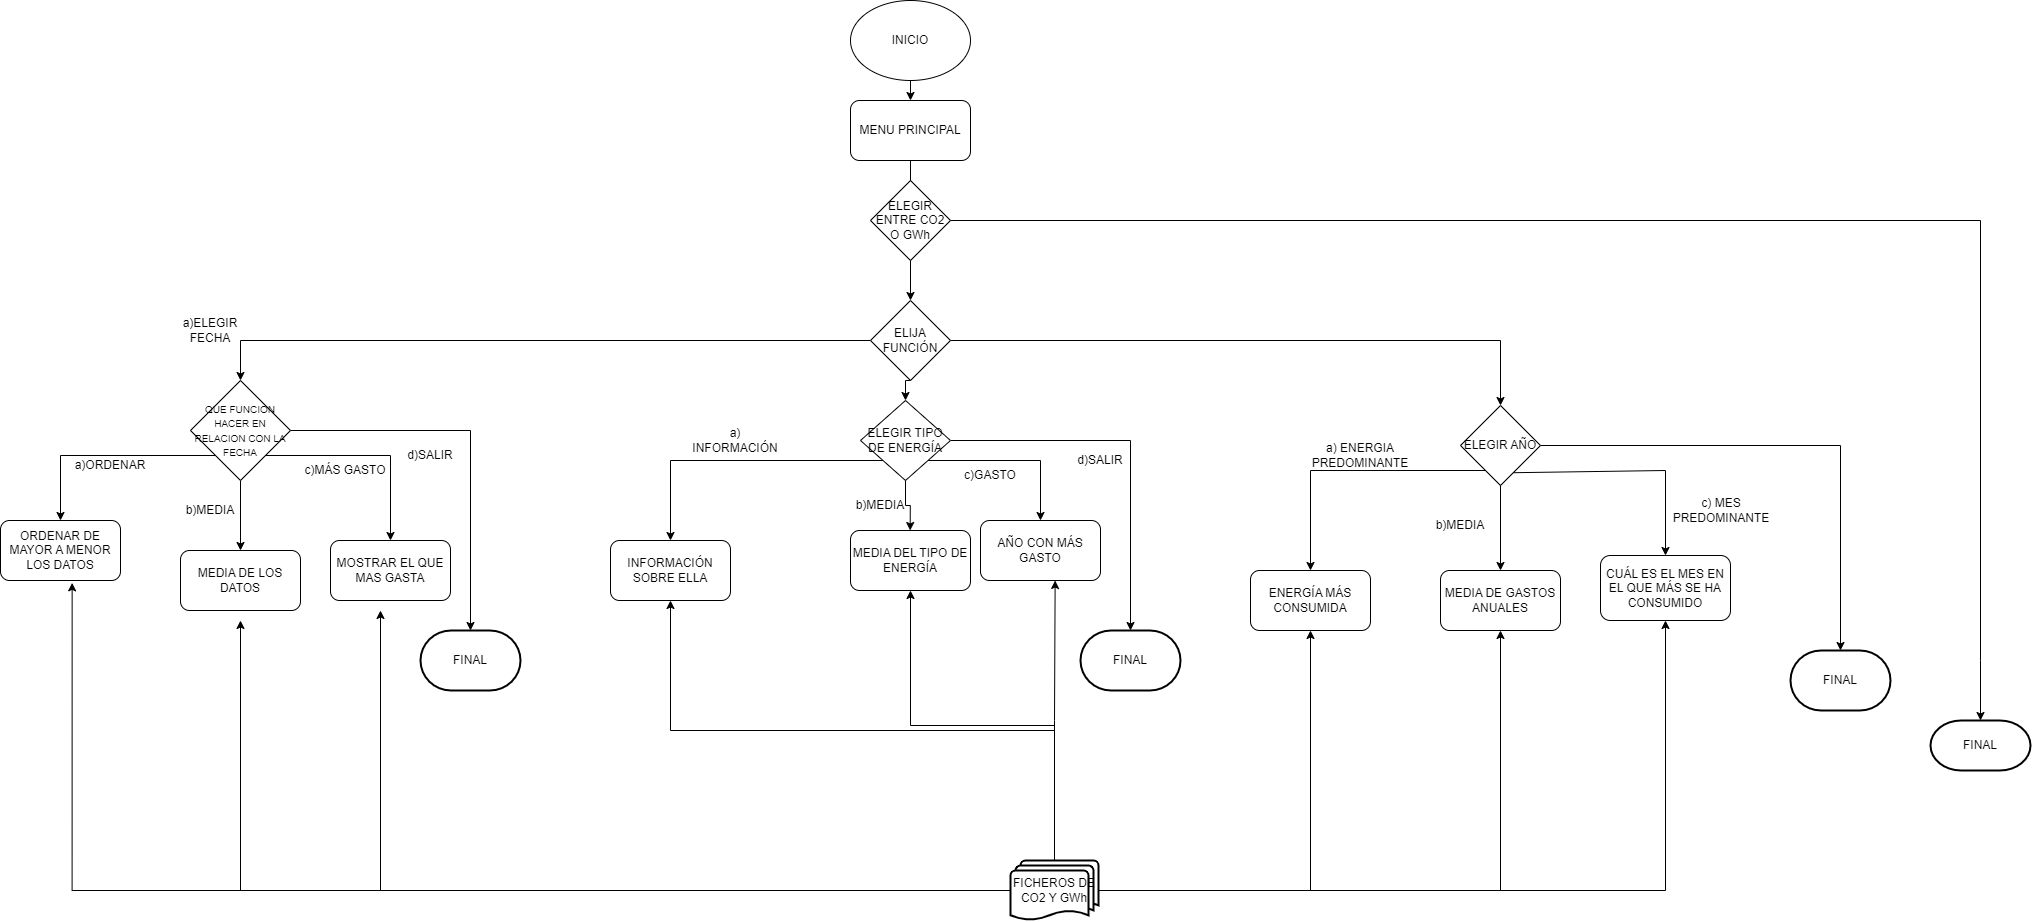

The diagram above was exported from draw.io. Its source (the exported page's mxGraphModel, read from the mxfile embedded in the PNG):
<mxGraphModel dx="2903" dy="1158" grid="1" gridSize="10" guides="1" tooltips="1" connect="1" arrows="1" fold="1" page="1" pageScale="1" pageWidth="827" pageHeight="1169" math="0" shadow="0">
  <root>
    <mxCell id="0" />
    <mxCell id="1" parent="0" />
    <mxCell id="IpUC4_d0LnTNgPalihhx-1" value="INICIO" style="ellipse;whiteSpace=wrap;html=1;" vertex="1" parent="1">
      <mxGeometry x="340" width="120" height="80" as="geometry" />
    </mxCell>
    <mxCell id="IpUC4_d0LnTNgPalihhx-2" value="" style="endArrow=classic;html=1;exitX=0.5;exitY=1;exitDx=0;exitDy=0;" edge="1" parent="1" source="IpUC4_d0LnTNgPalihhx-1" target="IpUC4_d0LnTNgPalihhx-3">
      <mxGeometry width="50" height="50" relative="1" as="geometry">
        <mxPoint x="414" y="140" as="sourcePoint" />
        <mxPoint x="400" y="150" as="targetPoint" />
      </mxGeometry>
    </mxCell>
    <mxCell id="IpUC4_d0LnTNgPalihhx-3" value="MENU PRINCIPAL" style="rounded=1;whiteSpace=wrap;html=1;" vertex="1" parent="1">
      <mxGeometry x="340" y="100" width="120" height="60" as="geometry" />
    </mxCell>
    <mxCell id="IpUC4_d0LnTNgPalihhx-4" value="" style="endArrow=classic;html=1;exitX=0.5;exitY=1;exitDx=0;exitDy=0;" edge="1" parent="1" source="IpUC4_d0LnTNgPalihhx-3" target="IpUC4_d0LnTNgPalihhx-5">
      <mxGeometry width="50" height="50" relative="1" as="geometry">
        <mxPoint x="390" y="260" as="sourcePoint" />
        <mxPoint x="400" y="230" as="targetPoint" />
      </mxGeometry>
    </mxCell>
    <mxCell id="IpUC4_d0LnTNgPalihhx-20" style="edgeStyle=orthogonalEdgeStyle;rounded=0;orthogonalLoop=1;jettySize=auto;html=1;exitX=0.5;exitY=1;exitDx=0;exitDy=0;entryX=0.5;entryY=0;entryDx=0;entryDy=0;" edge="1" parent="1" source="IpUC4_d0LnTNgPalihhx-5" target="IpUC4_d0LnTNgPalihhx-22">
      <mxGeometry relative="1" as="geometry">
        <mxPoint x="400" y="390" as="targetPoint" />
      </mxGeometry>
    </mxCell>
    <mxCell id="IpUC4_d0LnTNgPalihhx-25" style="edgeStyle=orthogonalEdgeStyle;rounded=0;orthogonalLoop=1;jettySize=auto;html=1;exitX=0;exitY=0.5;exitDx=0;exitDy=0;entryX=0.5;entryY=0;entryDx=0;entryDy=0;" edge="1" parent="1" source="IpUC4_d0LnTNgPalihhx-5" target="IpUC4_d0LnTNgPalihhx-9">
      <mxGeometry relative="1" as="geometry">
        <Array as="points">
          <mxPoint x="-270" y="340" />
        </Array>
      </mxGeometry>
    </mxCell>
    <mxCell id="IpUC4_d0LnTNgPalihhx-26" style="edgeStyle=orthogonalEdgeStyle;rounded=0;orthogonalLoop=1;jettySize=auto;html=1;exitX=1;exitY=0.5;exitDx=0;exitDy=0;entryX=0.5;entryY=0;entryDx=0;entryDy=0;" edge="1" parent="1" source="IpUC4_d0LnTNgPalihhx-5" target="IpUC4_d0LnTNgPalihhx-24">
      <mxGeometry relative="1" as="geometry">
        <Array as="points">
          <mxPoint x="990" y="340" />
        </Array>
      </mxGeometry>
    </mxCell>
    <mxCell id="IpUC4_d0LnTNgPalihhx-5" value="ELIJA FUNCIÓN" style="rhombus;whiteSpace=wrap;html=1;" vertex="1" parent="1">
      <mxGeometry x="360" y="300" width="80" height="80" as="geometry" />
    </mxCell>
    <mxCell id="IpUC4_d0LnTNgPalihhx-8" value="a)ELEGIR FECHA" style="text;html=1;strokeColor=none;fillColor=none;align=center;verticalAlign=middle;whiteSpace=wrap;rounded=0;" vertex="1" parent="1">
      <mxGeometry x="-320" y="320" width="40" height="20" as="geometry" />
    </mxCell>
    <mxCell id="IpUC4_d0LnTNgPalihhx-11" style="edgeStyle=orthogonalEdgeStyle;rounded=0;orthogonalLoop=1;jettySize=auto;html=1;exitX=0;exitY=1;exitDx=0;exitDy=0;" edge="1" parent="1" source="IpUC4_d0LnTNgPalihhx-9" target="IpUC4_d0LnTNgPalihhx-12">
      <mxGeometry relative="1" as="geometry">
        <mxPoint x="-260" y="540" as="targetPoint" />
      </mxGeometry>
    </mxCell>
    <mxCell id="IpUC4_d0LnTNgPalihhx-14" style="edgeStyle=orthogonalEdgeStyle;rounded=0;orthogonalLoop=1;jettySize=auto;html=1;exitX=0.5;exitY=1;exitDx=0;exitDy=0;" edge="1" parent="1" source="IpUC4_d0LnTNgPalihhx-9" target="IpUC4_d0LnTNgPalihhx-15">
      <mxGeometry relative="1" as="geometry">
        <mxPoint x="-170" y="500" as="targetPoint" />
      </mxGeometry>
    </mxCell>
    <mxCell id="IpUC4_d0LnTNgPalihhx-17" style="edgeStyle=orthogonalEdgeStyle;rounded=0;orthogonalLoop=1;jettySize=auto;html=1;exitX=1;exitY=1;exitDx=0;exitDy=0;" edge="1" parent="1" source="IpUC4_d0LnTNgPalihhx-9" target="IpUC4_d0LnTNgPalihhx-18">
      <mxGeometry relative="1" as="geometry">
        <mxPoint x="-50" y="540" as="targetPoint" />
      </mxGeometry>
    </mxCell>
    <mxCell id="IpUC4_d0LnTNgPalihhx-29" style="edgeStyle=orthogonalEdgeStyle;rounded=0;orthogonalLoop=1;jettySize=auto;html=1;exitX=1;exitY=0.5;exitDx=0;exitDy=0;" edge="1" parent="1" source="IpUC4_d0LnTNgPalihhx-9">
      <mxGeometry relative="1" as="geometry">
        <mxPoint x="-40" y="630" as="targetPoint" />
        <Array as="points">
          <mxPoint x="-40" y="430" />
        </Array>
      </mxGeometry>
    </mxCell>
    <mxCell id="IpUC4_d0LnTNgPalihhx-9" value="&lt;font style=&quot;font-size: 10px&quot;&gt;QUE FUNCION HACER EN RELACION CON LA FECHA&lt;/font&gt;" style="rhombus;whiteSpace=wrap;html=1;" vertex="1" parent="1">
      <mxGeometry x="-320" y="380" width="100" height="100" as="geometry" />
    </mxCell>
    <mxCell id="IpUC4_d0LnTNgPalihhx-12" value="ORDENAR DE MAYOR A MENOR LOS DATOS" style="rounded=1;whiteSpace=wrap;html=1;" vertex="1" parent="1">
      <mxGeometry x="-510" y="520" width="120" height="60" as="geometry" />
    </mxCell>
    <mxCell id="IpUC4_d0LnTNgPalihhx-13" value="a)ORDENAR" style="text;html=1;strokeColor=none;fillColor=none;align=center;verticalAlign=middle;whiteSpace=wrap;rounded=0;" vertex="1" parent="1">
      <mxGeometry x="-420" y="450" width="40" height="30" as="geometry" />
    </mxCell>
    <mxCell id="IpUC4_d0LnTNgPalihhx-15" value="MEDIA DE LOS DATOS" style="rounded=1;whiteSpace=wrap;html=1;" vertex="1" parent="1">
      <mxGeometry x="-330" y="550" width="120" height="60" as="geometry" />
    </mxCell>
    <mxCell id="IpUC4_d0LnTNgPalihhx-16" value="b)MEDIA" style="text;html=1;strokeColor=none;fillColor=none;align=center;verticalAlign=middle;whiteSpace=wrap;rounded=0;" vertex="1" parent="1">
      <mxGeometry x="-320" y="500" width="40" height="20" as="geometry" />
    </mxCell>
    <mxCell id="IpUC4_d0LnTNgPalihhx-18" value="MOSTRAR EL QUE MAS GASTA" style="rounded=1;whiteSpace=wrap;html=1;" vertex="1" parent="1">
      <mxGeometry x="-180" y="540" width="120" height="60" as="geometry" />
    </mxCell>
    <mxCell id="IpUC4_d0LnTNgPalihhx-19" value="c)MÁS GASTO" style="text;html=1;strokeColor=none;fillColor=none;align=center;verticalAlign=middle;whiteSpace=wrap;rounded=0;" vertex="1" parent="1">
      <mxGeometry x="-210" y="460" width="90" height="20" as="geometry" />
    </mxCell>
    <mxCell id="IpUC4_d0LnTNgPalihhx-37" style="edgeStyle=orthogonalEdgeStyle;rounded=0;orthogonalLoop=1;jettySize=auto;html=1;exitX=0.5;exitY=1;exitDx=0;exitDy=0;" edge="1" parent="1" source="IpUC4_d0LnTNgPalihhx-24" target="IpUC4_d0LnTNgPalihhx-38">
      <mxGeometry relative="1" as="geometry">
        <mxPoint x="620" y="535" as="targetPoint" />
        <Array as="points">
          <mxPoint x="990" y="470" />
          <mxPoint x="800" y="470" />
        </Array>
      </mxGeometry>
    </mxCell>
    <mxCell id="IpUC4_d0LnTNgPalihhx-40" style="edgeStyle=orthogonalEdgeStyle;rounded=0;orthogonalLoop=1;jettySize=auto;html=1;exitX=0;exitY=1;exitDx=0;exitDy=0;" edge="1" parent="1" source="IpUC4_d0LnTNgPalihhx-22" target="IpUC4_d0LnTNgPalihhx-41">
      <mxGeometry relative="1" as="geometry">
        <mxPoint x="140" y="510" as="targetPoint" />
      </mxGeometry>
    </mxCell>
    <mxCell id="IpUC4_d0LnTNgPalihhx-44" style="edgeStyle=orthogonalEdgeStyle;rounded=0;orthogonalLoop=1;jettySize=auto;html=1;exitX=0.5;exitY=1;exitDx=0;exitDy=0;" edge="1" parent="1" source="IpUC4_d0LnTNgPalihhx-22">
      <mxGeometry relative="1" as="geometry">
        <mxPoint x="399.66666666666697" y="530" as="targetPoint" />
      </mxGeometry>
    </mxCell>
    <mxCell id="IpUC4_d0LnTNgPalihhx-47" style="edgeStyle=orthogonalEdgeStyle;rounded=0;orthogonalLoop=1;jettySize=auto;html=1;exitX=1;exitY=1;exitDx=0;exitDy=0;" edge="1" parent="1" source="IpUC4_d0LnTNgPalihhx-22" target="IpUC4_d0LnTNgPalihhx-48">
      <mxGeometry relative="1" as="geometry">
        <mxPoint x="530" y="550" as="targetPoint" />
      </mxGeometry>
    </mxCell>
    <mxCell id="IpUC4_d0LnTNgPalihhx-54" style="edgeStyle=orthogonalEdgeStyle;rounded=0;orthogonalLoop=1;jettySize=auto;html=1;exitX=1;exitY=0.5;exitDx=0;exitDy=0;" edge="1" parent="1" source="IpUC4_d0LnTNgPalihhx-22">
      <mxGeometry relative="1" as="geometry">
        <mxPoint x="620" y="630" as="targetPoint" />
      </mxGeometry>
    </mxCell>
    <mxCell id="IpUC4_d0LnTNgPalihhx-22" value="ELEGIR TIPO DE ENERGÍA" style="rhombus;whiteSpace=wrap;html=1;" vertex="1" parent="1">
      <mxGeometry x="350" y="400" width="90" height="80" as="geometry" />
    </mxCell>
    <mxCell id="IpUC4_d0LnTNgPalihhx-59" style="edgeStyle=orthogonalEdgeStyle;rounded=0;orthogonalLoop=1;jettySize=auto;html=1;exitX=1;exitY=0.5;exitDx=0;exitDy=0;" edge="1" parent="1" source="IpUC4_d0LnTNgPalihhx-24" target="IpUC4_d0LnTNgPalihhx-60">
      <mxGeometry relative="1" as="geometry">
        <mxPoint x="1330" y="680" as="targetPoint" />
      </mxGeometry>
    </mxCell>
    <mxCell id="IpUC4_d0LnTNgPalihhx-24" value="ELEGIR AÑO" style="rhombus;whiteSpace=wrap;html=1;" vertex="1" parent="1">
      <mxGeometry x="950" y="405" width="80" height="80" as="geometry" />
    </mxCell>
    <mxCell id="IpUC4_d0LnTNgPalihhx-32" style="edgeStyle=orthogonalEdgeStyle;rounded=0;orthogonalLoop=1;jettySize=auto;html=1;exitX=1;exitY=0.5;exitDx=0;exitDy=0;" edge="1" parent="1" source="IpUC4_d0LnTNgPalihhx-27" target="IpUC4_d0LnTNgPalihhx-33">
      <mxGeometry relative="1" as="geometry">
        <mxPoint x="821.5999755859375" y="640" as="targetPoint" />
        <Array as="points">
          <mxPoint x="1470" y="220" />
          <mxPoint x="1470" y="660" />
        </Array>
      </mxGeometry>
    </mxCell>
    <mxCell id="IpUC4_d0LnTNgPalihhx-27" value="ELEGIR ENTRE CO2 O GWh" style="rhombus;whiteSpace=wrap;html=1;" vertex="1" parent="1">
      <mxGeometry x="360" y="180" width="80" height="80" as="geometry" />
    </mxCell>
    <mxCell id="IpUC4_d0LnTNgPalihhx-31" value="FINAL" style="strokeWidth=2;html=1;shape=mxgraph.flowchart.terminator;whiteSpace=wrap;" vertex="1" parent="1">
      <mxGeometry x="-90" y="630" width="100" height="60" as="geometry" />
    </mxCell>
    <mxCell id="IpUC4_d0LnTNgPalihhx-33" value="FINAL" style="strokeWidth=2;html=1;shape=mxgraph.flowchart.terminator;whiteSpace=wrap;" vertex="1" parent="1">
      <mxGeometry x="1420" y="720" width="100" height="50" as="geometry" />
    </mxCell>
    <mxCell id="IpUC4_d0LnTNgPalihhx-38" value="" style="rounded=1;whiteSpace=wrap;html=1;" vertex="1" parent="1">
      <mxGeometry x="740" y="570" width="120" height="60" as="geometry" />
    </mxCell>
    <mxCell id="IpUC4_d0LnTNgPalihhx-41" value="INFORMACIÓN SOBRE ELLA" style="rounded=1;whiteSpace=wrap;html=1;" vertex="1" parent="1">
      <mxGeometry x="100" y="540" width="120" height="60" as="geometry" />
    </mxCell>
    <mxCell id="IpUC4_d0LnTNgPalihhx-43" value="a) INFORMACIÓN" style="text;html=1;strokeColor=none;fillColor=none;align=center;verticalAlign=middle;whiteSpace=wrap;rounded=0;" vertex="1" parent="1">
      <mxGeometry x="180" y="430" width="90" height="20" as="geometry" />
    </mxCell>
    <mxCell id="VLhTz5tfdeYTlWlcOwJE-1" value="ENERGÍA MÁS CONSUMIDA" style="text;html=1;strokeColor=none;fillColor=none;align=center;verticalAlign=middle;whiteSpace=wrap;rounded=0;" vertex="1" parent="1">
      <mxGeometry x="745" y="585" width="110" height="30" as="geometry" />
    </mxCell>
    <mxCell id="IpUC4_d0LnTNgPalihhx-45" value="MEDIA DEL TIPO DE ENERGÍA" style="rounded=1;whiteSpace=wrap;html=1;" vertex="1" parent="1">
      <mxGeometry x="340" y="530" width="120" height="60" as="geometry" />
    </mxCell>
    <mxCell id="VLhTz5tfdeYTlWlcOwJE-2" value="a) ENERGIA PREDOMINANTE" style="text;html=1;strokeColor=none;fillColor=none;align=center;verticalAlign=middle;whiteSpace=wrap;rounded=0;" vertex="1" parent="1">
      <mxGeometry x="805" y="440" width="90" height="30" as="geometry" />
    </mxCell>
    <mxCell id="VLhTz5tfdeYTlWlcOwJE-3" value="" style="endArrow=classic;html=1;rounded=0;exitX=0.5;exitY=1;exitDx=0;exitDy=0;" edge="1" parent="1" source="IpUC4_d0LnTNgPalihhx-24">
      <mxGeometry width="50" height="50" relative="1" as="geometry">
        <mxPoint x="530" y="530" as="sourcePoint" />
        <mxPoint x="990" y="570" as="targetPoint" />
        <Array as="points" />
      </mxGeometry>
    </mxCell>
    <mxCell id="IpUC4_d0LnTNgPalihhx-46" value="b)MEDIA" style="text;html=1;strokeColor=none;fillColor=none;align=center;verticalAlign=middle;whiteSpace=wrap;rounded=0;" vertex="1" parent="1">
      <mxGeometry x="350" y="495" width="40" height="20" as="geometry" />
    </mxCell>
    <mxCell id="VLhTz5tfdeYTlWlcOwJE-4" value="MEDIA DE GASTOS ANUALES" style="rounded=1;whiteSpace=wrap;html=1;" vertex="1" parent="1">
      <mxGeometry x="930" y="570" width="120" height="60" as="geometry" />
    </mxCell>
    <mxCell id="IpUC4_d0LnTNgPalihhx-48" value="AÑO CON MÁS GASTO" style="rounded=1;whiteSpace=wrap;html=1;" vertex="1" parent="1">
      <mxGeometry x="470" y="520" width="120" height="60" as="geometry" />
    </mxCell>
    <mxCell id="VLhTz5tfdeYTlWlcOwJE-5" value="b)MEDIA" style="text;html=1;strokeColor=none;fillColor=none;align=center;verticalAlign=middle;whiteSpace=wrap;rounded=0;" vertex="1" parent="1">
      <mxGeometry x="920" y="510" width="60" height="30" as="geometry" />
    </mxCell>
    <mxCell id="IpUC4_d0LnTNgPalihhx-49" value="c)GASTO" style="text;html=1;strokeColor=none;fillColor=none;align=center;verticalAlign=middle;whiteSpace=wrap;rounded=0;" vertex="1" parent="1">
      <mxGeometry x="460" y="465" width="40" height="20" as="geometry" />
    </mxCell>
    <mxCell id="IpUC4_d0LnTNgPalihhx-55" value="FINAL" style="strokeWidth=2;html=1;shape=mxgraph.flowchart.terminator;whiteSpace=wrap;" vertex="1" parent="1">
      <mxGeometry x="570" y="630" width="100" height="60" as="geometry" />
    </mxCell>
    <mxCell id="IpUC4_d0LnTNgPalihhx-56" value="d)SALIR" style="text;html=1;strokeColor=none;fillColor=none;align=center;verticalAlign=middle;whiteSpace=wrap;rounded=0;" vertex="1" parent="1">
      <mxGeometry x="-100" y="445" width="40" height="20" as="geometry" />
    </mxCell>
    <mxCell id="VLhTz5tfdeYTlWlcOwJE-7" value="CUÁL ES EL MES EN EL QUE MÁS SE HA CONSUMIDO" style="rounded=1;whiteSpace=wrap;html=1;" vertex="1" parent="1">
      <mxGeometry x="1090" y="555" width="130" height="65" as="geometry" />
    </mxCell>
    <mxCell id="IpUC4_d0LnTNgPalihhx-57" value="d)SALIR" style="text;html=1;strokeColor=none;fillColor=none;align=center;verticalAlign=middle;whiteSpace=wrap;rounded=0;" vertex="1" parent="1">
      <mxGeometry x="570" y="450" width="40" height="20" as="geometry" />
    </mxCell>
    <mxCell id="VLhTz5tfdeYTlWlcOwJE-8" value="" style="endArrow=classic;html=1;rounded=0;entryX=0.5;entryY=0;entryDx=0;entryDy=0;exitX=0.667;exitY=0.84;exitDx=0;exitDy=0;exitPerimeter=0;" edge="1" parent="1" source="IpUC4_d0LnTNgPalihhx-24" target="VLhTz5tfdeYTlWlcOwJE-7">
      <mxGeometry width="50" height="50" relative="1" as="geometry">
        <mxPoint x="1010" y="470" as="sourcePoint" />
        <mxPoint x="900" y="480" as="targetPoint" />
        <Array as="points">
          <mxPoint x="1155" y="470" />
        </Array>
      </mxGeometry>
    </mxCell>
    <mxCell id="IpUC4_d0LnTNgPalihhx-60" value="FINAL" style="strokeWidth=2;html=1;shape=mxgraph.flowchart.terminator;whiteSpace=wrap;" vertex="1" parent="1">
      <mxGeometry x="1280" y="650" width="100" height="60" as="geometry" />
    </mxCell>
    <mxCell id="IpUC4_d0LnTNgPalihhx-63" style="edgeStyle=orthogonalEdgeStyle;rounded=0;orthogonalLoop=1;jettySize=auto;html=1;exitX=0.5;exitY=0;exitDx=0;exitDy=0;exitPerimeter=0;entryX=0.622;entryY=1;entryDx=0;entryDy=0;entryPerimeter=0;" edge="1" parent="1" source="IpUC4_d0LnTNgPalihhx-61" target="IpUC4_d0LnTNgPalihhx-48">
      <mxGeometry relative="1" as="geometry" />
    </mxCell>
    <mxCell id="IpUC4_d0LnTNgPalihhx-67" style="edgeStyle=orthogonalEdgeStyle;rounded=0;orthogonalLoop=1;jettySize=auto;html=1;exitX=0;exitY=0.5;exitDx=0;exitDy=0;exitPerimeter=0;" edge="1" parent="1" source="IpUC4_d0LnTNgPalihhx-61">
      <mxGeometry relative="1" as="geometry">
        <mxPoint x="-130" y="610" as="targetPoint" />
      </mxGeometry>
    </mxCell>
    <mxCell id="IpUC4_d0LnTNgPalihhx-68" style="edgeStyle=orthogonalEdgeStyle;rounded=0;orthogonalLoop=1;jettySize=auto;html=1;exitX=0.5;exitY=0;exitDx=0;exitDy=0;exitPerimeter=0;entryX=0.5;entryY=1;entryDx=0;entryDy=0;" edge="1" parent="1" source="IpUC4_d0LnTNgPalihhx-61" target="IpUC4_d0LnTNgPalihhx-45">
      <mxGeometry relative="1" as="geometry" />
    </mxCell>
    <mxCell id="IpUC4_d0LnTNgPalihhx-69" style="edgeStyle=orthogonalEdgeStyle;rounded=0;orthogonalLoop=1;jettySize=auto;html=1;exitX=0.5;exitY=0;exitDx=0;exitDy=0;exitPerimeter=0;entryX=0.5;entryY=1;entryDx=0;entryDy=0;" edge="1" parent="1" source="IpUC4_d0LnTNgPalihhx-61" target="IpUC4_d0LnTNgPalihhx-41">
      <mxGeometry relative="1" as="geometry" />
    </mxCell>
    <mxCell id="IpUC4_d0LnTNgPalihhx-70" style="edgeStyle=orthogonalEdgeStyle;rounded=0;orthogonalLoop=1;jettySize=auto;html=1;exitX=0;exitY=0.5;exitDx=0;exitDy=0;exitPerimeter=0;" edge="1" parent="1" source="IpUC4_d0LnTNgPalihhx-61">
      <mxGeometry relative="1" as="geometry">
        <mxPoint x="-270" y="620" as="targetPoint" />
      </mxGeometry>
    </mxCell>
    <mxCell id="IpUC4_d0LnTNgPalihhx-71" style="edgeStyle=orthogonalEdgeStyle;rounded=0;orthogonalLoop=1;jettySize=auto;html=1;exitX=0;exitY=0.5;exitDx=0;exitDy=0;exitPerimeter=0;entryX=0.597;entryY=1.039;entryDx=0;entryDy=0;entryPerimeter=0;" edge="1" parent="1" source="IpUC4_d0LnTNgPalihhx-61" target="IpUC4_d0LnTNgPalihhx-12">
      <mxGeometry relative="1" as="geometry" />
    </mxCell>
    <mxCell id="IpUC4_d0LnTNgPalihhx-72" style="edgeStyle=orthogonalEdgeStyle;rounded=0;orthogonalLoop=1;jettySize=auto;html=1;exitX=1;exitY=0.5;exitDx=0;exitDy=0;exitPerimeter=0;entryX=0.5;entryY=1;entryDx=0;entryDy=0;" edge="1" parent="1" source="IpUC4_d0LnTNgPalihhx-61" target="IpUC4_d0LnTNgPalihhx-38">
      <mxGeometry relative="1" as="geometry" />
    </mxCell>
    <mxCell id="IpUC4_d0LnTNgPalihhx-73" style="edgeStyle=orthogonalEdgeStyle;rounded=0;orthogonalLoop=1;jettySize=auto;html=1;exitX=1;exitY=0.5;exitDx=0;exitDy=0;exitPerimeter=0;entryX=0.5;entryY=1;entryDx=0;entryDy=0;" edge="1" parent="1" source="IpUC4_d0LnTNgPalihhx-61" target="VLhTz5tfdeYTlWlcOwJE-4">
      <mxGeometry relative="1" as="geometry" />
    </mxCell>
    <mxCell id="IpUC4_d0LnTNgPalihhx-74" style="edgeStyle=orthogonalEdgeStyle;rounded=0;orthogonalLoop=1;jettySize=auto;html=1;exitX=1;exitY=0.5;exitDx=0;exitDy=0;exitPerimeter=0;entryX=0.5;entryY=1;entryDx=0;entryDy=0;" edge="1" parent="1" source="IpUC4_d0LnTNgPalihhx-61" target="VLhTz5tfdeYTlWlcOwJE-7">
      <mxGeometry relative="1" as="geometry" />
    </mxCell>
    <mxCell id="IpUC4_d0LnTNgPalihhx-61" value="FICHEROS DE CO2 Y GWh" style="strokeWidth=2;html=1;shape=mxgraph.flowchart.multi-document;whiteSpace=wrap;" vertex="1" parent="1">
      <mxGeometry x="500" y="860" width="88" height="60" as="geometry" />
    </mxCell>
    <mxCell id="VLhTz5tfdeYTlWlcOwJE-9" value="c) MES PREDOMINANTE" style="text;html=1;strokeColor=none;fillColor=none;align=center;verticalAlign=middle;whiteSpace=wrap;rounded=0;" vertex="1" parent="1">
      <mxGeometry x="1181" y="495" width="60" height="30" as="geometry" />
    </mxCell>
  </root>
</mxGraphModel>